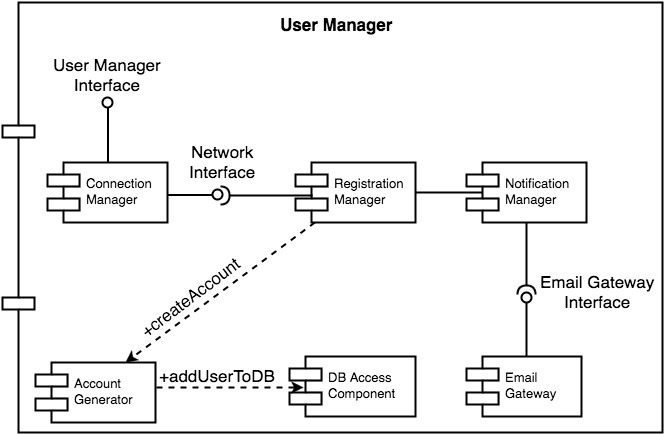

The diagram above was exported from draw.io. Its source (the exported page's mxGraphModel, read from the mxfile embedded in the PNG):
<mxGraphModel dx="790" dy="523" grid="1" gridSize="10" guides="1" tooltips="1" connect="1" arrows="1" fold="1" page="1" pageScale="1" pageWidth="4000" pageHeight="4000" math="0" shadow="0">
  <root>
    <mxCell id="0" />
    <mxCell id="1" parent="0" />
    <mxCell id="669e5824c4433532-1" value="" style="shape=component;align=left;spacingLeft=36;rounded=1;shadow=0;glass=0;comic=0;labelBackgroundColor=none;strokeColor=#000000;strokeWidth=2;fillColor=#FFFFFF;gradientColor=none;fontSize=13;" vertex="1" parent="1">
      <mxGeometry x="180" y="110" width="660" height="430" as="geometry" />
    </mxCell>
    <mxCell id="39fb6cc96a76a546-1" value="Connection&#10;Manager" style="shape=component;align=left;spacingLeft=36;rounded=1;shadow=0;glass=0;comic=0;labelBackgroundColor=none;strokeColor=#000000;strokeWidth=2;fillColor=#FFFFFF;gradientColor=none;fontSize=13;" vertex="1" parent="1">
      <mxGeometry x="225" y="270" width="120" height="60" as="geometry" />
    </mxCell>
    <mxCell id="39fb6cc96a76a546-2" value="" style="shape=lollipop;direction=west;html=1;rounded=1;shadow=0;glass=0;comic=0;labelBackgroundColor=none;strokeColor=#000000;strokeWidth=2;fillColor=#FFFFFF;gradientColor=none;fontSize=13;align=center;flipH=1;rotation=180;" vertex="1" parent="1">
      <mxGeometry x="273" y="205" width="25" height="65" as="geometry" />
    </mxCell>
    <mxCell id="39fb6cc96a76a546-3" value="User Manager&lt;div&gt;Interface&lt;/div&gt;" style="text;html=1;resizable=0;points=[];autosize=1;align=center;verticalAlign=top;spacingTop=-4;fontSize=17;" vertex="1" parent="1">
      <mxGeometry x="225" y="160" width="120" height="40" as="geometry" />
    </mxCell>
    <mxCell id="39fb6cc96a76a546-4" value="" style="shape=requires;direction=north;html=1;rounded=1;shadow=0;glass=0;comic=0;labelBackgroundColor=none;strokeColor=#000000;strokeWidth=2;fillColor=#FFFFFF;gradientColor=none;fontSize=13;align=center;flipH=1;rotation=90;" vertex="1" parent="1">
      <mxGeometry x="664" y="357" width="80" height="20" as="geometry" />
    </mxCell>
    <mxCell id="39fb6cc96a76a546-5" value="" style="shape=lollipop;direction=south;html=1;rounded=1;shadow=0;glass=0;comic=0;labelBackgroundColor=none;strokeColor=#000000;strokeWidth=2;fillColor=#FFFFFF;gradientColor=none;fontSize=13;align=center;flipH=1;rotation=90;" vertex="1" parent="1">
      <mxGeometry x="671" y="420" width="66" height="25" as="geometry" />
    </mxCell>
    <mxCell id="39fb6cc96a76a546-6" value="Registration&#10;Manager" style="shape=component;align=left;spacingLeft=36;rounded=1;shadow=0;glass=0;comic=0;labelBackgroundColor=none;strokeColor=#000000;strokeWidth=2;fillColor=#FFFFFF;gradientColor=none;fontSize=13;" vertex="1" parent="1">
      <mxGeometry x="473" y="270" width="120" height="60" as="geometry" />
    </mxCell>
    <mxCell id="39fb6cc96a76a546-7" value="Email Gateway&lt;div&gt;Interface&lt;/div&gt;" style="text;html=1;resizable=0;points=[];autosize=1;align=center;verticalAlign=top;spacingTop=-4;fontSize=17;" vertex="1" parent="1">
      <mxGeometry x="710" y="377" width="130" height="40" as="geometry" />
    </mxCell>
    <mxCell id="39fb6cc96a76a546-8" value="DB Access&#10;Component" style="shape=component;align=left;spacingLeft=36;rounded=1;shadow=0;glass=0;comic=0;labelBackgroundColor=none;strokeColor=#000000;strokeWidth=2;fillColor=#FFFFFF;gradientColor=none;fontSize=13;" vertex="1" parent="1">
      <mxGeometry x="467" y="464" width="126" height="60" as="geometry" />
    </mxCell>
    <mxCell id="39fb6cc96a76a546-10" value="+addUserToDB" style="text;html=1;resizable=0;points=[];autosize=1;align=left;verticalAlign=top;spacingTop=-4;fontSize=17;" vertex="1" parent="1">
      <mxGeometry x="335" y="471" width="130" height="20" as="geometry" />
    </mxCell>
    <mxCell id="39fb6cc96a76a546-11" value="" style="shape=requires;direction=south;html=1;rounded=1;shadow=0;glass=0;comic=0;labelBackgroundColor=none;strokeColor=#000000;strokeWidth=2;fillColor=#FFFFFF;gradientColor=none;fontSize=13;align=center;flipH=1;" vertex="1" parent="1">
      <mxGeometry x="393" y="293" width="97" height="20" as="geometry" />
    </mxCell>
    <mxCell id="39fb6cc96a76a546-12" value="" style="shape=lollipop;direction=north;html=1;rounded=1;shadow=0;glass=0;comic=0;labelBackgroundColor=none;strokeColor=#000000;strokeWidth=2;fillColor=#FFFFFF;gradientColor=none;fontSize=13;align=center;flipH=1;" vertex="1" parent="1">
      <mxGeometry x="345" y="290" width="55" height="25" as="geometry" />
    </mxCell>
    <mxCell id="39fb6cc96a76a546-13" value="Network&lt;div&gt;Interface&lt;/div&gt;" style="text;html=1;resizable=0;points=[];autosize=1;align=center;verticalAlign=top;spacingTop=-4;fontSize=17;" vertex="1" parent="1">
      <mxGeometry x="360" y="247" width="80" height="40" as="geometry" />
    </mxCell>
    <mxCell id="39fb6cc96a76a546-9" value="" style="endArrow=classic;html=1;dashed=1;strokeColor=#000000;strokeWidth=2;fontSize=17;entryX=0.111;entryY=0.517;entryPerimeter=0;" edge="1" parent="1" target="39fb6cc96a76a546-8">
      <mxGeometry x="354.9999999999998" y="494" width="50" height="50" as="geometry">
        <mxPoint x="334" y="495" as="sourcePoint" />
        <mxPoint x="513" y="460" as="targetPoint" />
        <Array as="points" />
      </mxGeometry>
    </mxCell>
    <mxCell id="39fb6cc96a76a546-15" value="Notification&#10;Manager" style="shape=component;align=left;spacingLeft=36;rounded=1;shadow=0;glass=0;comic=0;labelBackgroundColor=none;strokeColor=#000000;strokeWidth=2;fillColor=#FFFFFF;gradientColor=none;fontSize=13;" vertex="1" parent="1">
      <mxGeometry x="644" y="270" width="120" height="60" as="geometry" />
    </mxCell>
    <mxCell id="39fb6cc96a76a546-16" value="Email&#10;Gateway" style="shape=component;align=left;spacingLeft=36;rounded=1;shadow=0;glass=0;comic=0;labelBackgroundColor=none;strokeColor=#000000;strokeWidth=2;fillColor=#FFFFFF;gradientColor=none;fontSize=13;" vertex="1" parent="1">
      <mxGeometry x="644" y="464" width="115" height="60" as="geometry" />
    </mxCell>
    <mxCell id="39fb6cc96a76a546-17" value="" style="line;strokeWidth=2;html=1;perimeter=backbonePerimeter;points=[];outlineConnect=0;rounded=1;shadow=0;glass=0;comic=0;labelBackgroundColor=none;fillColor=#FFFFFF;gradientColor=none;fontSize=13;align=center;" vertex="1" parent="1">
      <mxGeometry x="593" y="295" width="67" height="10" as="geometry" />
    </mxCell>
    <mxCell id="669e5824c4433532-2" value="User Manager" style="text;html=1;resizable=0;points=[];autosize=1;align=center;verticalAlign=top;spacingTop=-4;fontSize=17;fontStyle=1" vertex="1" parent="1">
      <mxGeometry x="454" y="120" width="120" height="20" as="geometry" />
    </mxCell>
    <mxCell id="3141814fcb58e4a-1" value="Account&#10;Generator" style="shape=component;align=left;spacingLeft=36;rounded=1;shadow=0;glass=0;comic=0;labelBackgroundColor=none;strokeColor=#000000;strokeWidth=2;fillColor=#FFFFFF;gradientColor=none;fontSize=13;" vertex="1" parent="1">
      <mxGeometry x="213" y="470" width="120" height="60" as="geometry" />
    </mxCell>
    <mxCell id="3141814fcb58e4a-5" value="" style="endArrow=classic;html=1;dashed=1;strokeColor=#000000;strokeWidth=2;fontSize=17;entryX=0.75;entryY=0;" edge="1" parent="1" source="39fb6cc96a76a546-6" target="3141814fcb58e4a-1">
      <mxGeometry x="364.9999999999998" y="504" width="50" height="50" as="geometry">
        <mxPoint x="344" y="505" as="sourcePoint" />
        <mxPoint x="491" y="505" as="targetPoint" />
        <Array as="points" />
      </mxGeometry>
    </mxCell>
    <mxCell id="3141814fcb58e4a-6" value="+createAccount" style="text;html=1;resizable=0;points=[];autosize=1;align=left;verticalAlign=top;spacingTop=-4;fontSize=17;rotation=323;" vertex="1" parent="1">
      <mxGeometry x="305" y="391" width="130" height="20" as="geometry" />
    </mxCell>
  </root>
</mxGraphModel>